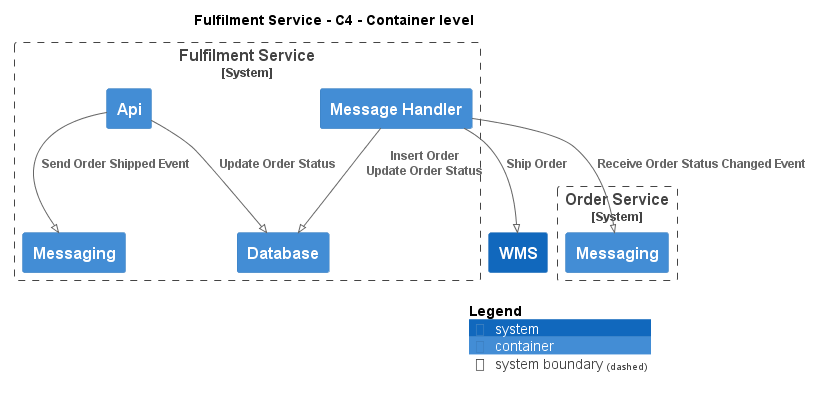

The diagram above was rendered by PlantUML. Its source (embedded in the PNG):
@startuml
!pragma layout smetana
!include ..\..\.c4s\C4_Container.puml

AddElementTag("state:new", $bgColor=green, $fontColor=#ffffff, $borderColor=green, $shadowing="False")
AddElementTag("state:changed", $bgColor=orange, $fontColor=#ffffff, $borderColor=orange, $shadowing="False")
AddElementTag("state:removed", $bgColor=red, $fontColor=#ffffff, $borderColor=red, $shadowing="False")

AddRelTag("state:new", $textColor=green, $lineColor=green)
AddRelTag("state:changed", $textColor=orange, $lineColor=orange)
AddRelTag("state:removed", $textColor=red, $lineColor=red)

SHOW_PERSON_PORTRAIT()
LAYOUT_TOP_DOWN()

skinparam linetype polyline

title Fulfilment Service - C4 - Container level


System_Boundary(ECommercePlatform.SoftwareSystems.FulfilmentService, "Fulfilment Service") {
    Container(ECommercePlatform.SoftwareSystems.FulfilmentService.Containers.Api, "Api", "", "")
    Container(ECommercePlatform.SoftwareSystems.FulfilmentService.Containers.Database, "Database", "", "")
    Container(ECommercePlatform.SoftwareSystems.FulfilmentService.Containers.Messaging, "Messaging", "", "")
    Container(ECommercePlatform.SoftwareSystems.FulfilmentService.Containers.MessageHandler, "Message Handler", "", "")
}

System_Boundary(ECommercePlatform.SoftwareSystems.OrderService, "Order Service") {
    Container(ECommercePlatform.SoftwareSystems.OrderService.Containers.Messaging, "Messaging", "", "")
}
System(ECommercePlatform.SoftwareSystems.WMS, "WMS", "")

Rel(ECommercePlatform.SoftwareSystems.FulfilmentService.Containers.Api, ECommercePlatform.SoftwareSystems.FulfilmentService.Containers.Database, "Update Order Status")
Rel(ECommercePlatform.SoftwareSystems.FulfilmentService.Containers.Api, ECommercePlatform.SoftwareSystems.FulfilmentService.Containers.Messaging, "Send Order Shipped Event")
Rel(ECommercePlatform.SoftwareSystems.FulfilmentService.Containers.MessageHandler, ECommercePlatform.SoftwareSystems.OrderService.Containers.Messaging, "Receive Order Status Changed Event")
Rel(ECommercePlatform.SoftwareSystems.FulfilmentService.Containers.MessageHandler, ECommercePlatform.SoftwareSystems.FulfilmentService.Containers.Database, "Insert Order\nUpdate Order Status")
Rel(ECommercePlatform.SoftwareSystems.FulfilmentService.Containers.MessageHandler, ECommercePlatform.SoftwareSystems.WMS, "Ship Order")


SHOW_LEGEND()
@enduml